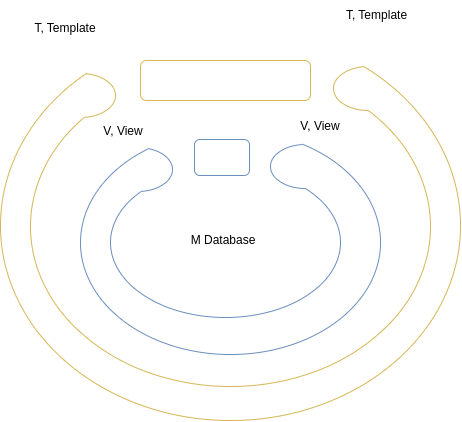

The diagram above was exported from draw.io. Its source (the exported page's mxGraphModel, read from the mxfile embedded in the PNG):
<mxGraphModel dx="835" dy="604" grid="1" gridSize="10" guides="1" tooltips="1" connect="1" arrows="1" fold="1" page="1" pageScale="1" pageWidth="850" pageHeight="1100" math="0" shadow="0">
  <root>
    <mxCell id="0" />
    <mxCell id="1" parent="0" />
    <mxCell id="_gOD8Ga0V2ZOGZUHhj_y-4" value="" style="verticalLabelPosition=bottom;verticalAlign=top;html=1;shape=mxgraph.basic.arc;startAngle=0.34797894846832894;endAngle=0.1428576326356385;direction=north;fillColor=#fff2cc;strokeColor=#d6b656;" vertex="1" parent="1">
      <mxGeometry x="240" y="300" width="460" height="390" as="geometry" />
    </mxCell>
    <mxCell id="_gOD8Ga0V2ZOGZUHhj_y-7" value="" style="verticalLabelPosition=bottom;verticalAlign=top;html=1;shape=mxgraph.basic.arc;startAngle=0.37032032133917697;endAngle=0.11935857156429694;direction=north;fillColor=#fff2cc;strokeColor=#d6b656;" vertex="1" parent="1">
      <mxGeometry x="270" y="336" width="400" height="320" as="geometry" />
    </mxCell>
    <mxCell id="_gOD8Ga0V2ZOGZUHhj_y-8" value="" style="verticalLabelPosition=bottom;verticalAlign=top;html=1;shape=mxgraph.basic.arc;startAngle=0.32894780340146357;endAngle=0.15731564999705677;direction=north;fillColor=#dae8fc;strokeColor=#6c8ebf;" vertex="1" parent="1">
      <mxGeometry x="320" y="400" width="300" height="224" as="geometry" />
    </mxCell>
    <mxCell id="_gOD8Ga0V2ZOGZUHhj_y-9" value="" style="verticalLabelPosition=bottom;verticalAlign=top;html=1;shape=mxgraph.basic.arc;startAngle=0.37032032133917697;endAngle=0.11935857156429694;direction=north;fillColor=#dae8fc;strokeColor=#6c8ebf;" vertex="1" parent="1">
      <mxGeometry x="350" y="437" width="230" height="150" as="geometry" />
    </mxCell>
    <mxCell id="_gOD8Ga0V2ZOGZUHhj_y-13" value="" style="verticalLabelPosition=bottom;verticalAlign=top;html=1;shape=mxgraph.basic.arc;startAngle=0.5;endAngle=0.9763034288612552;fillColor=#fff2cc;strokeColor=#d6b656;" vertex="1" parent="1">
      <mxGeometry x="573" y="336" width="70" height="44" as="geometry" />
    </mxCell>
    <mxCell id="_gOD8Ga0V2ZOGZUHhj_y-14" value="" style="verticalLabelPosition=bottom;verticalAlign=top;html=1;shape=mxgraph.basic.arc;startAngle=0.5;endAngle=0.9841372412847232;fillColor=#dae8fc;strokeColor=#6c8ebf;" vertex="1" parent="1">
      <mxGeometry x="510" y="414" width="70" height="44" as="geometry" />
    </mxCell>
    <mxCell id="_gOD8Ga0V2ZOGZUHhj_y-15" value="" style="verticalLabelPosition=bottom;verticalAlign=top;html=1;shape=mxgraph.basic.arc;startAngle=0.5482971449358764;endAngle=0.9841372412847232;direction=west;fillColor=#dae8fc;strokeColor=#6c8ebf;" vertex="1" parent="1">
      <mxGeometry x="342" y="417" width="70" height="44" as="geometry" />
    </mxCell>
    <mxCell id="_gOD8Ga0V2ZOGZUHhj_y-16" value="" style="verticalLabelPosition=bottom;verticalAlign=top;html=1;shape=mxgraph.basic.arc;startAngle=0.5236965711387448;endAngle=0.9841372412847232;direction=west;fillColor=#fff2cc;strokeColor=#d6b656;" vertex="1" parent="1">
      <mxGeometry x="285" y="343" width="70" height="44" as="geometry" />
    </mxCell>
    <mxCell id="_gOD8Ga0V2ZOGZUHhj_y-17" value="T, Template" style="text;html=1;strokeColor=none;fillColor=none;align=center;verticalAlign=middle;whiteSpace=wrap;rounded=0;" vertex="1" parent="1">
      <mxGeometry x="270" y="285" width="70" height="25" as="geometry" />
    </mxCell>
    <mxCell id="_gOD8Ga0V2ZOGZUHhj_y-18" value="" style="rounded=1;whiteSpace=wrap;html=1;fillColor=none;strokeColor=#d6b656;" vertex="1" parent="1">
      <mxGeometry x="380" y="330" width="170" height="40" as="geometry" />
    </mxCell>
    <mxCell id="_gOD8Ga0V2ZOGZUHhj_y-19" value="" style="rounded=1;whiteSpace=wrap;html=1;fillColor=none;strokeColor=#6c8ebf;" vertex="1" parent="1">
      <mxGeometry x="434" y="409" width="55" height="36" as="geometry" />
    </mxCell>
    <mxCell id="_gOD8Ga0V2ZOGZUHhj_y-20" value="T, Template" style="text;html=1;strokeColor=none;fillColor=none;align=center;verticalAlign=middle;whiteSpace=wrap;rounded=0;" vertex="1" parent="1">
      <mxGeometry x="583" y="270" width="67" height="30" as="geometry" />
    </mxCell>
    <mxCell id="_gOD8Ga0V2ZOGZUHhj_y-21" value="V, View" style="text;html=1;strokeColor=none;fillColor=none;align=center;verticalAlign=middle;whiteSpace=wrap;rounded=0;" vertex="1" parent="1">
      <mxGeometry x="333" y="388" width="60" height="26" as="geometry" />
    </mxCell>
    <mxCell id="_gOD8Ga0V2ZOGZUHhj_y-24" value="V, View" style="text;html=1;strokeColor=none;fillColor=none;align=center;verticalAlign=middle;whiteSpace=wrap;rounded=0;" vertex="1" parent="1">
      <mxGeometry x="530" y="383" width="60" height="26" as="geometry" />
    </mxCell>
    <mxCell id="_gOD8Ga0V2ZOGZUHhj_y-25" value="M Database" style="text;html=1;strokeColor=none;fillColor=none;align=center;verticalAlign=middle;whiteSpace=wrap;rounded=0;" vertex="1" parent="1">
      <mxGeometry x="424" y="500" width="78" height="20" as="geometry" />
    </mxCell>
  </root>
</mxGraphModel>